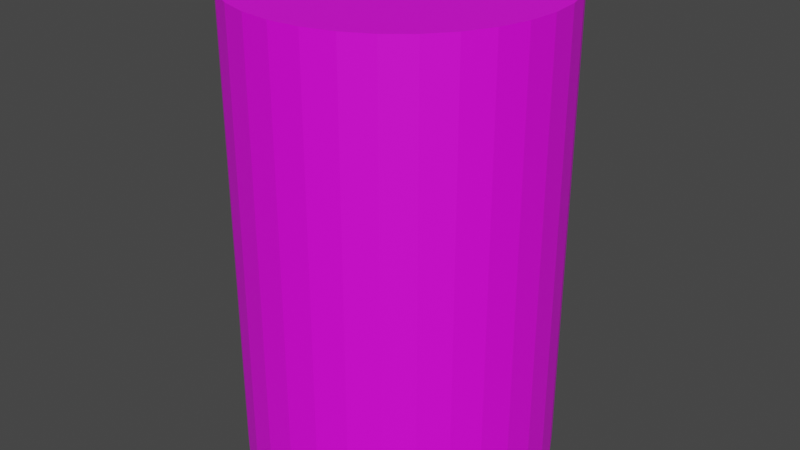 # Source: barrel.blend  (saved by Blender 2.92.15; exported with 4.5.12 LTS)
import bpy
from mathutils import Matrix  # noqa: F401  (used for matrix-valued properties, if any)

bpy.ops.wm.read_factory_settings(use_empty=True)
scene = bpy.context.scene
scene.name = 'Scene'

# ---- collections
col_collection = bpy.data.collections.new('Collection'); scene.collection.children.link(col_collection)

# ---- images (referenced by path relative to the original .blend; pixels are not part of the script)
import os
ASSET_DIR = os.environ.get("B2B_ASSET_DIR", "")  # directory of the original .blend (textures are referenced by path, not embedded)
HERE = os.path.dirname(os.path.abspath(__file__))  # packed textures are extracted next to this script under _unpacked/

def load_image(name, relpath, width, height, colorspace="sRGB"):
    """Load a texture the original file referenced (path relative to the .blend, or extracted next to this script)."""
    p = next((c for c in (os.path.join(HERE, relpath), os.path.join(ASSET_DIR, relpath)) if relpath and os.path.exists(c)), "")
    if p:
        img = bpy.data.images.load(p, check_existing=True)
        img.name = name
    else:  # same state as the original file: an image datablock whose file is absent (Cycles renders it pink)
        img = bpy.data.images.new(name, width, height)
        img.source = "FILE"
        img.filepath = "//" + (relpath or name)
    img.colorspace_settings.name = colorspace
    return img
img_barrel_png = load_image('barrel.png', 'barrel.png', 1024, 1024, 'sRGB')

# ---- materials (node trees are filled in below, after node groups)
mat_barrel = bpy.data.materials.new('Barrel')
mat_barrel.use_transparent_shadow = False

# ---- material node trees
mat_barrel.use_nodes = True; mat_barrel.node_tree.nodes.clear()
_N = mat_barrel.node_tree.nodes; _L = mat_barrel.node_tree.links
n0 = _N.new('ShaderNodeBsdfPrincipled'); n0.name = 'Principled BSDF'; n0.location = (10, 300)
n0.distribution = 'GGX'
n0.subsurface_method = 'BURLEY'
n0.inputs[3].default_value = 1.45
n0.inputs[27].default_value = (0.0, 0.0, 0.0, 1.0)
n0.inputs[28].default_value = 1.0
n1 = _N.new('ShaderNodeOutputMaterial'); n1.name = 'Material Output'; n1.location = (300, 300)
n2 = _N.new('ShaderNodeTexImage'); n2.name = 'Image Texture'; n2.location = (-432, 250)
n2.image = img_barrel_png
_L.new(n0.outputs[0], n1.inputs[0])
_L.new(n2.outputs[0], n0.inputs[0])
n1.is_active_output = True

# ---- world
world_world = bpy.data.worlds.new('World'); scene.world = world_world
world_world.use_nodes = True; world_world.node_tree.nodes.clear()
_N = world_world.node_tree.nodes; _L = world_world.node_tree.links
n0 = _N.new('ShaderNodeOutputWorld'); n0.name = 'World Output'; n0.location = (300, 300)
n1 = _N.new('ShaderNodeBackground'); n1.name = 'Background'; n1.location = (10, 300)
n1.inputs[0].default_value = (0.05088, 0.05088, 0.05088, 1.0)
_L.new(n1.outputs[0], n0.inputs[0])
n0.is_active_output = True
world_world.color = (0.05088, 0.05088, 0.05088)
world_world.use_sun_shadow = False
world_world.sun_shadow_jitter_overblur = 0.0

# ---- meshes
me_cylinder = bpy.data.meshes.new('Cylinder')
me_cylinder.from_pydata([(0.0, 0.25, -0.375), (0.0, 0.25, 0.375), (0.04877, 0.2452, -0.375), (0.04877, 0.2452, 0.375), (0.09567, 0.231, -0.375), (0.09567, 0.231, 0.375), (0.1389, 0.2079, -0.375), (0.1389, 0.2079, 0.375), (0.1768, 0.1768, -0.375), (0.1768, 0.1768, 0.375), (0.2079, 0.1389, -0.375), (0.2079, 0.1389, 0.375), (0.231, 0.09567, -0.375), (0.231, 0.09567, 0.375), (0.2452, 0.04877, -0.375), (0.2452, 0.04877, 0.375), (0.25, 1.887e-08, -0.375), (0.25, 1.887e-08, 0.375), (0.2452, -0.04877, -0.375), (0.2452, -0.04877, 0.375), (0.231, -0.09567, -0.375), (0.231, -0.09567, 0.375), (0.2079, -0.1389, -0.375), (0.2079, -0.1389, 0.375), (0.1768, -0.1768, -0.375), (0.1768, -0.1768, 0.375), (0.1389, -0.2079, -0.375), (0.1389, -0.2079, 0.375), (0.09567, -0.231, -0.375), (0.09567, -0.231, 0.375), (0.04877, -0.2452, -0.375), (0.04877, -0.2452, 0.375), (-8.146e-08, -0.25, -0.375), (-8.146e-08, -0.25, 0.375), (-0.04877, -0.2452, -0.375), (-0.04877, -0.2452, 0.375), (-0.09567, -0.231, -0.375), (-0.09567, -0.231, 0.375), (-0.1389, -0.2079, -0.375), (-0.1389, -0.2079, 0.375), (-0.1768, -0.1768, -0.375), (-0.1768, -0.1768, 0.375), (-0.2079, -0.1389, -0.375), (-0.2079, -0.1389, 0.375), (-0.231, -0.09567, -0.375), (-0.231, -0.09567, 0.375), (-0.2452, -0.04877, -0.375), (-0.2452, -0.04877, 0.375), (-0.25, 2.414e-07, -0.375), (-0.25, 2.414e-07, 0.375), (-0.2452, 0.04877, -0.375), (-0.2452, 0.04877, 0.375), (-0.231, 0.09567, -0.375), (-0.231, 0.09567, 0.375), (-0.2079, 0.1389, -0.375), (-0.2079, 0.1389, 0.375), (-0.1768, 0.1768, -0.375), (-0.1768, 0.1768, 0.375), (-0.1389, 0.2079, -0.375), (-0.1389, 0.2079, 0.375), (-0.09567, 0.231, -0.375), (-0.09567, 0.231, 0.375), (-0.04877, 0.2452, -0.375), (-0.04877, 0.2452, 0.375)], [], [(0, 1, 3, 2), (2, 3, 5, 4), (4, 5, 7, 6), (6, 7, 9, 8), (8, 9, 11, 10), (10, 11, 13, 12), (12, 13, 15, 14), (14, 15, 17, 16), (16, 17, 19, 18), (18, 19, 21, 20), (20, 21, 23, 22), (22, 23, 25, 24), (24, 25, 27, 26), (26, 27, 29, 28), (28, 29, 31, 30), (30, 31, 33, 32), (32, 33, 35, 34), (34, 35, 37, 36), (36, 37, 39, 38), (38, 39, 41, 40), (40, 41, 43, 42), (42, 43, 45, 44), (44, 45, 47, 46), (46, 47, 49, 48), (48, 49, 51, 50), (50, 51, 53, 52), (52, 53, 55, 54), (54, 55, 57, 56), (56, 57, 59, 58), (58, 59, 61, 60), (3, 1, 63, 61, 59, 57, 55, 53, 51, 49, 47, 45, 43, 41, 39, 37, 35, 33, 31, 29, 27, 25, 23, 21, 19, 17, 15, 13, 11, 9, 7, 5), (60, 61, 63, 62), (62, 63, 1, 0), (0, 2, 4, 6, 8, 10, 12, 14, 16, 18, 20, 22, 24, 26, 28, 30, 32, 34, 36, 38, 40, 42, 44, 46, 48, 50, 52, 54, 56, 58, 60, 62)])
_uv = me_cylinder.uv_layers.new(name='UVMap')
_uv.uv.foreach_set('vector', [1.0, 0.3819, 1.0, 1.0, 0.9688, 1.0, 0.9688, 0.3819, 0.9688, 0.3819, 0.9688, 1.0, 0.9375, 1.0, 0.9375, 0.3819, 0.9375, 0.3819, 0.9375, 1.0, 0.9062, 1.0, 0.9062, 0.3819, 0.9062, 0.3819, 0.9062, 1.0, 0.875, 1.0, 0.875, 0.3819, 0.875, 0.3819, 0.875, 1.0, 0.8438, 1.0, 0.8438, 0.3819, 0.8438, 0.3819, 0.8438, 1.0, 0.8125, 1.0, 0.8125, 0.3819, 0.8125, 0.3819, 0.8125, 1.0, 0.7812, 1.0, 0.7812, 0.3819, 0.7812, 0.3819, 0.7812, 1.0, 0.75, 1.0, 0.75, 0.3819, 0.75, 0.3819, 0.75, 1.0, 0.7188, 1.0, 0.7188, 0.3819, 0.7188, 0.3819, 0.7188, 1.0, 0.6875, 1.0, 0.6875, 0.3819, 0.6875, 0.3819, 0.6875, 1.0, 0.6562, 1.0, 0.6562, 0.3819, 0.6562, 0.3819, 0.6562, 1.0, 0.625, 1.0, 0.625, 0.3819, 0.625, 0.3819, 0.625, 1.0, 0.5938, 1.0, 0.5938, 0.3819, 0.5938, 0.3819, 0.5938, 1.0, 0.5625, 1.0, 0.5625, 0.3819, 0.5625, 0.3819, 0.5625, 1.0, 0.5312, 1.0, 0.5312, 0.3819, 0.5312, 0.3819, 0.5312, 1.0, 0.5, 1.0, 0.5, 0.3819, 0.5, 0.3819, 0.5, 1.0, 0.4688, 1.0, 0.4688, 0.3819, 0.4688, 0.3819, 0.4688, 1.0, 0.4375, 1.0, 0.4375, 0.3819, 0.4375, 0.3819, 0.4375, 1.0, 0.4062, 1.0, 0.4062, 0.3819, 0.4062, 0.3819, 0.4062, 1.0, 0.375, 1.0, 0.375, 0.3819, 0.375, 0.3819, 0.375, 1.0, 0.3438, 1.0, 0.3438, 0.3819, 0.3438, 0.3819, 0.3438, 1.0, 0.3125, 1.0, 0.3125, 0.3819, 0.3125, 0.3819, 0.3125, 1.0, 0.2812, 1.0, 0.2812, 0.3819, 0.2812, 0.3819, 0.2812, 1.0, 0.25, 1.0, 0.25, 0.3819, 0.25, 0.3819, 0.25, 1.0, 0.2188, 1.0, 0.2188, 0.3819, 0.2188, 0.3819, 0.2188, 1.0, 0.1875, 1.0, 0.1875, 0.3819, 0.1875, 0.3819, 0.1875, 1.0, 0.1562, 1.0, 0.1562, 0.3819, 0.1562, 0.3819, 0.1562, 1.0, 0.125, 1.0, 0.125, 0.3819, 0.125, 0.3819, 0.125, 1.0, 0.09375, 1.0, 0.09375, 0.3819, 0.09375, 0.3819, 0.09375, 1.0, 0.0625, 1.0, 0.0625, 0.3819, 0.4731, 0.3757, 0.4366, 0.3793, 0.4002, 0.3757, 0.3651, 0.3651, 0.3328, 0.3478, 0.3045, 0.3245, 0.2812, 0.2962, 0.2639, 0.2639, 0.2533, 0.2288, 0.2497, 0.1924, 0.2533, 0.1559, 0.2639, 0.1208, 0.2812, 0.08852, 0.3045, 0.06019, 0.3328, 0.03695, 0.3651, 0.01967, 0.4002, 0.009037, 0.4366, 0.005446, 0.4731, 0.009037, 0.5082, 0.01967, 0.5405, 0.03695, 0.5688, 0.06019, 0.592, 0.08852, 0.6093, 0.1208, 0.62, 0.1559, 0.6236, 0.1924, 0.62, 0.2288, 0.6093, 0.2639, 0.592, 0.2962, 0.5688, 0.3245, 0.5405, 0.3478, 0.5082, 0.3651, 0.0625, 0.3819, 0.0625, 1.0, 0.03125, 1.0, 0.03125, 0.3819, 0.03125, 0.3819, 0.03125, 1.0, 0.0, 1.0, 0.0, 0.3819, 0.8156, 0.3793, 0.8521, 0.3757, 0.8872, 0.3651, 0.9195, 0.3478, 0.9478, 0.3245, 0.9711, 0.2962, 0.9883, 0.2639, 0.999, 0.2288, 1.003, 0.1924, 0.999, 0.1559, 0.9883, 0.1208, 0.9711, 0.08852, 0.9478, 0.06019, 0.9195, 0.03695, 0.8872, 0.01967, 0.8521, 0.009037, 0.8156, 0.005446, 0.7792, 0.009037, 0.7441, 0.01967, 0.7118, 0.03695, 0.6835, 0.06019, 0.6602, 0.08852, 0.643, 0.1208, 0.6323, 0.1559, 0.6287, 0.1924, 0.6323, 0.2288, 0.643, 0.2639, 0.6602, 0.2962, 0.6835, 0.3245, 0.7118, 0.3478, 0.7441, 0.3651, 0.7792, 0.3757])
me_cylinder.materials.append(mat_barrel)
me_cylinder.use_remesh_fix_poles = True
me_cylinder.use_remesh_preserve_attributes = False
me_cylinder.use_mirror_vertex_groups = False
me_cylinder.update()

# ---- objects
ob_barrel = bpy.data.objects.new('Barrel', me_cylinder)

# ---- transforms, parenting, visibility, modifiers, constraints
ob_barrel.location = (0.0, 0.0, 0.0)
ob_barrel.lineart.crease_threshold = 0.0

# ---- collection membership
col_collection.objects.link(ob_barrel)

# ---- scene / render settings (as saved in the file)
scene.frame_start = 1; scene.frame_end = 250; scene.frame_set(1)
scene.render.engine = 'BLENDER_EEVEE_NEXT'
scene.cycles.use_denoising = False
scene.cycles.samples = 128
scene.cycles.sampling_pattern = 'TABULATED_SOBOL'
scene.cycles.use_adaptive_sampling = False
scene.cycles.use_light_tree = False
scene.view_settings.view_transform = 'Filmic'
bpy.context.view_layer.update()

# ---- added for rendering (the .blend has no active camera and no usable light): camera, sun
cam_auto = bpy.data.cameras.new('AutoCamera')
cam_auto.lens = 50.0
cam_auto.sensor_width = 36.0
cam_auto.clip_end = 1000.0
ob_auto_camera = bpy.data.objects.new('AutoCamera', cam_auto)
scene.collection.objects.link(ob_auto_camera)
ob_auto_camera.location = (0.9537, -1.14444, 0.76296)
ob_auto_camera.rotation_euler = (1.09748, -7.21219e-08, 0.694738)
scene.camera = ob_auto_camera
light_auto_sun = bpy.data.lights.new('AutoSun', 'SUN')
light_auto_sun.energy = 3.0
light_auto_sun.angle = 0.0523599
ob_auto_sun = bpy.data.objects.new('AutoSun', light_auto_sun)
scene.collection.objects.link(ob_auto_sun)
ob_auto_sun.rotation_euler = (0.872665, 0.174533, 0.523599)
bpy.context.view_layer.update()
